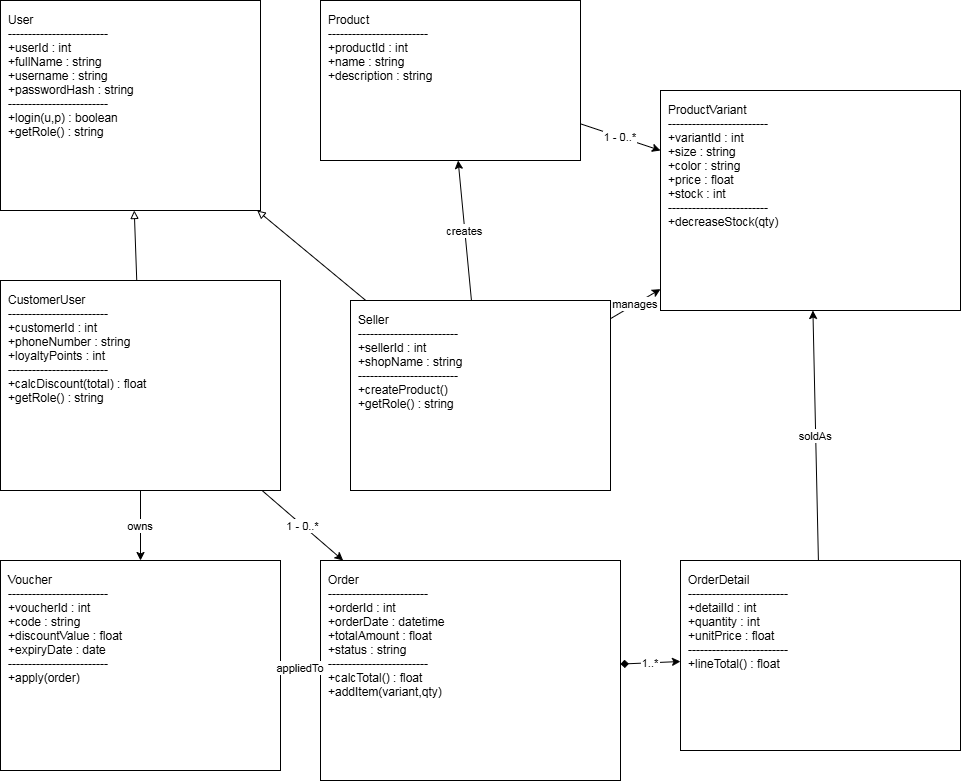

The diagram above was exported from draw.io. Its source (the exported page's mxGraphModel, read from the mxfile embedded in the PNG):
<mxGraphModel dx="1089" dy="626" grid="1" gridSize="10" guides="1" tooltips="1" connect="1" arrows="1" fold="1" page="1" pageScale="1" pageWidth="850" pageHeight="1100" math="0" shadow="0">
  <root>
    <mxCell id="0" />
    <mxCell id="1" parent="0" />
    <mxCell id="User" parent="1" style="shape=umlClass;align=left;verticalAlign=top;spacingLeft=6;spacingTop=6;" value="User&#10;-------------------------&#10;+userId : int&#10;+fullName : string&#10;+username : string&#10;+passwordHash : string&#10;-------------------------&#10;+login(u,p) : boolean&#10;+getRole() : string" vertex="1">
      <mxGeometry height="210" width="260" x="40" y="40" as="geometry" />
    </mxCell>
    <mxCell id="CustomerUser" parent="1" style="shape=umlClass;align=left;verticalAlign=top;spacingLeft=6;spacingTop=6;" value="CustomerUser&#10;-------------------------&#10;+customerId : int&#10;+phoneNumber : string&#10;+loyaltyPoints : int&#10;-------------------------&#10;+calcDiscount(total) : float&#10;+getRole() : string" vertex="1">
      <mxGeometry height="210" width="280" x="40" y="320" as="geometry" />
    </mxCell>
    <mxCell id="Seller" parent="1" style="shape=umlClass;align=left;verticalAlign=top;spacingLeft=6;spacingTop=6;" value="Seller&#10;-------------------------&#10;+sellerId : int&#10;+shopName : string&#10;-------------------------&#10;+createProduct()&#10;+getRole() : string" vertex="1">
      <mxGeometry height="190" width="260" x="390" y="340" as="geometry" />
    </mxCell>
    <mxCell id="Product" parent="1" style="shape=umlClass;align=left;verticalAlign=top;spacingLeft=6;spacingTop=6;" value="Product&#10;-------------------------&#10;+productId : int&#10;+name : string&#10;+description : string" vertex="1">
      <mxGeometry height="160" width="260" x="360" y="40" as="geometry" />
    </mxCell>
    <mxCell id="ProductVariant" parent="1" style="shape=umlClass;align=left;verticalAlign=top;spacingLeft=6;spacingTop=6;" value="ProductVariant&#10;-------------------------&#10;+variantId : int&#10;+size : string&#10;+color : string&#10;+price : float&#10;+stock : int&#10;-------------------------&#10;+decreaseStock(qty)" vertex="1">
      <mxGeometry height="220" width="300" x="700" y="130" as="geometry" />
    </mxCell>
    <mxCell id="Order" parent="1" style="shape=umlClass;align=left;verticalAlign=top;spacingLeft=6;spacingTop=6;" value="Order&#10;-------------------------&#10;+orderId : int&#10;+orderDate : datetime&#10;+totalAmount : float&#10;+status : string&#10;-------------------------&#10;+calcTotal() : float&#10;+addItem(variant,qty)" vertex="1">
      <mxGeometry height="220" width="300" x="360" y="600" as="geometry" />
    </mxCell>
    <mxCell id="OrderDetail" parent="1" style="shape=umlClass;align=left;verticalAlign=top;spacingLeft=6;spacingTop=6;" value="OrderDetail&#10;-------------------------&#10;+detailId : int&#10;+quantity : int&#10;+unitPrice : float&#10;-------------------------&#10;+lineTotal() : float" vertex="1">
      <mxGeometry height="190" width="280" x="720" y="600" as="geometry" />
    </mxCell>
    <mxCell id="Voucher" parent="1" style="shape=umlClass;align=left;verticalAlign=top;spacingLeft=6;spacingTop=6;" value="Voucher&#10;-------------------------&#10;+voucherId : int&#10;+code : string&#10;+discountValue : float&#10;+expiryDate : date&#10;-------------------------&#10;+apply(order)" vertex="1">
      <mxGeometry height="210" width="280" x="40" y="600" as="geometry" />
    </mxCell>
    <mxCell id="i1" edge="1" parent="1" source="CustomerUser" style="endArrow=block;endFill=0;" target="User">
      <mxGeometry relative="1" as="geometry" />
    </mxCell>
    <mxCell id="i2" edge="1" parent="1" source="Seller" style="endArrow=block;endFill=0;" target="User">
      <mxGeometry relative="1" as="geometry" />
    </mxCell>
    <mxCell id="a1" edge="1" parent="1" source="Seller" target="Product" value="creates">
      <mxGeometry relative="1" as="geometry" />
    </mxCell>
    <mxCell id="a2" edge="1" parent="1" source="Product" target="ProductVariant" value="1 - 0..*">
      <mxGeometry relative="1" as="geometry" />
    </mxCell>
    <mxCell id="a3" edge="1" parent="1" source="Seller" target="ProductVariant" value="manages">
      <mxGeometry relative="1" as="geometry" />
    </mxCell>
    <mxCell id="a4" edge="1" parent="1" source="CustomerUser" target="Order" value="1 - 0..*">
      <mxGeometry relative="1" as="geometry" />
    </mxCell>
    <mxCell id="a5" edge="1" parent="1" source="Order" style="startArrow=diamond;startFill=1;" target="OrderDetail" value="1..*">
      <mxGeometry relative="1" as="geometry" />
    </mxCell>
    <mxCell id="a6" edge="1" parent="1" source="OrderDetail" target="ProductVariant" value="soldAs">
      <mxGeometry relative="1" as="geometry" />
    </mxCell>
    <mxCell id="a7" edge="1" parent="1" source="CustomerUser" target="Voucher" value="owns">
      <mxGeometry relative="1" as="geometry" />
    </mxCell>
    <mxCell id="a8" edge="1" parent="1" source="Voucher" target="Order" value="appliedTo">
      <mxGeometry relative="1" as="geometry" />
    </mxCell>
  </root>
</mxGraphModel>